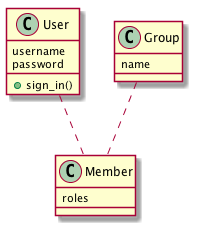

The diagram above was rendered by PlantUML. Its source (embedded in the PNG):
@startuml

class User {
  username
  password
  +sign_in()
}

class Group {
  name
}

class Member {
  roles
}

User .. Member
Group .. Member

@enduml